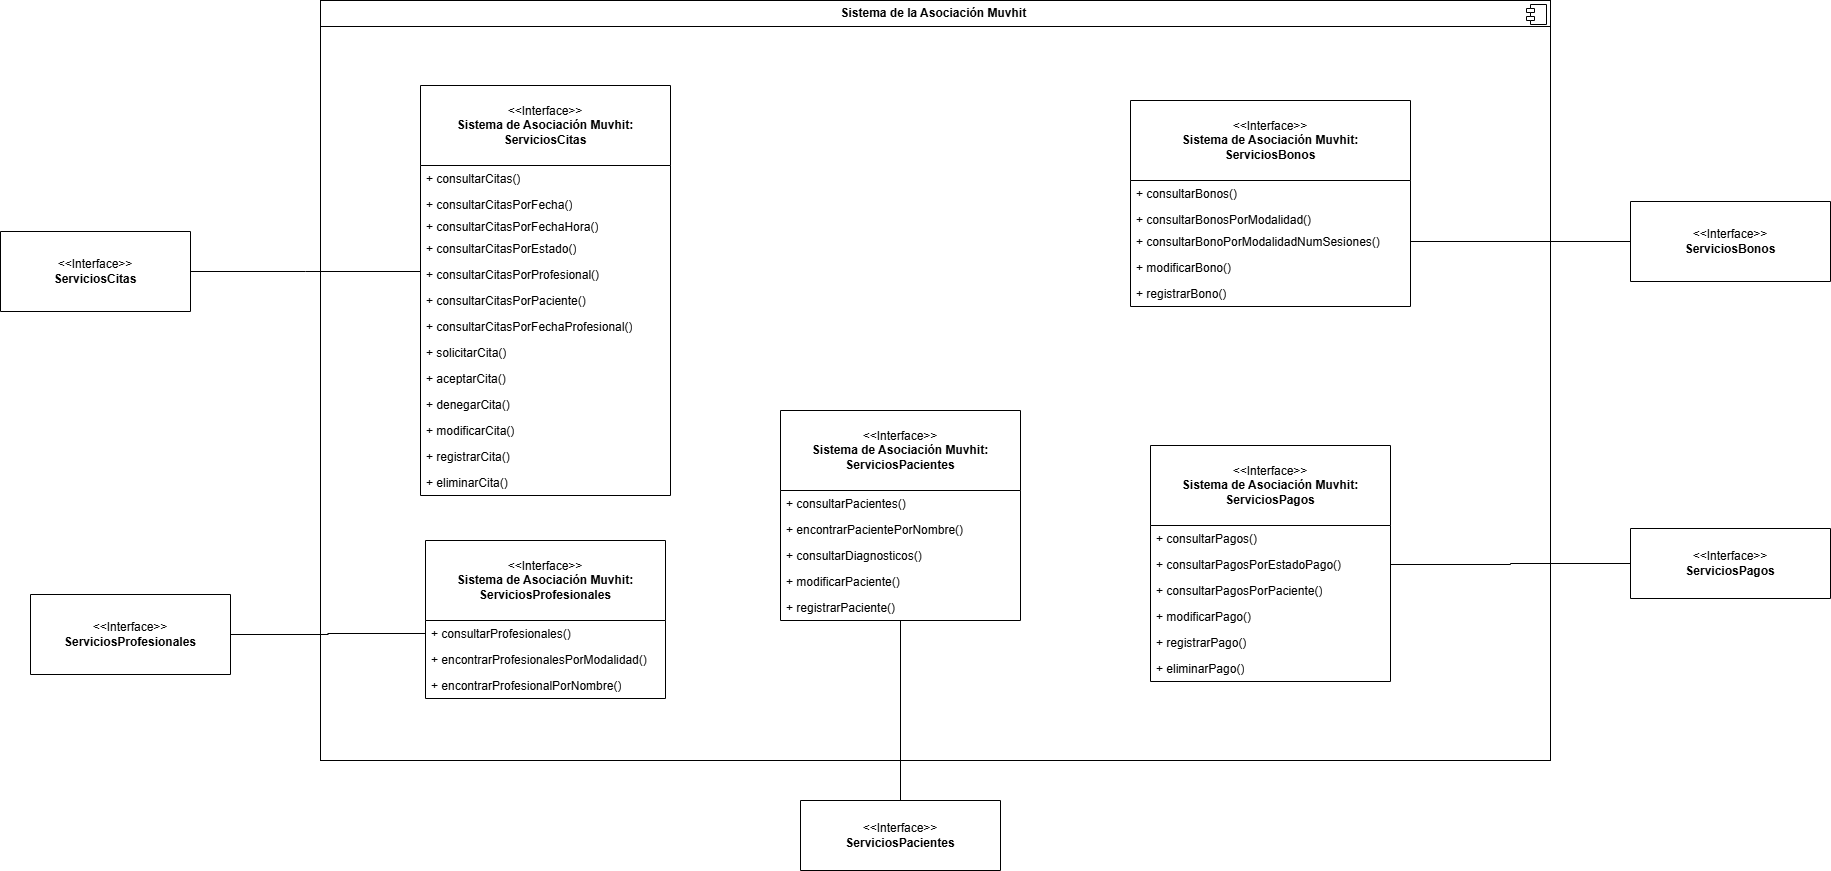

The diagram above was exported from draw.io. Its source (the exported page's mxGraphModel, read from the mxfile embedded in the PNG):
<mxGraphModel dx="1894" dy="2120" grid="1" gridSize="10" guides="1" tooltips="1" connect="1" arrows="1" fold="1" page="1" pageScale="1" pageWidth="1100" pageHeight="850" background="none" math="0" shadow="0">
  <root>
    <mxCell id="0" />
    <mxCell id="1" parent="0" />
    <mxCell id="E_iJr2iHCM0mBAK_Gp_O-69" value="&amp;lt;&amp;lt;Interface&amp;gt;&amp;gt;&lt;br&gt;&lt;div&gt;&lt;b style=&quot;background-color: initial;&quot;&gt;ServiciosCitas&lt;/b&gt;&lt;/div&gt;" style="swimlane;fontStyle=0;childLayout=stackLayout;horizontal=1;startSize=80;fillColor=none;horizontalStack=0;resizeParent=1;resizeParentMax=0;resizeLast=0;collapsible=1;marginBottom=0;whiteSpace=wrap;html=1;" parent="1" vertex="1">
      <mxGeometry x="-200" y="-1129" width="190" height="80" as="geometry" />
    </mxCell>
    <mxCell id="E_iJr2iHCM0mBAK_Gp_O-70" value="&lt;p style=&quot;margin:0px;margin-top:6px;text-align:center;&quot;&gt;&lt;b&gt;Sistema de la Asociación Muvhit&amp;nbsp;&lt;/b&gt;&lt;/p&gt;&lt;hr size=&quot;1&quot; style=&quot;border-style:solid;&quot;&gt;&lt;p style=&quot;margin:0px;margin-left:8px;&quot;&gt;&lt;br&gt;&lt;/p&gt;" style="align=left;overflow=fill;html=1;dropTarget=0;whiteSpace=wrap;" parent="1" vertex="1">
      <mxGeometry x="120" y="-1360" width="1230" height="760" as="geometry" />
    </mxCell>
    <mxCell id="E_iJr2iHCM0mBAK_Gp_O-71" value="" style="shape=component;jettyWidth=8;jettyHeight=4;" parent="E_iJr2iHCM0mBAK_Gp_O-70" vertex="1">
      <mxGeometry x="1" width="20" height="20" relative="1" as="geometry">
        <mxPoint x="-24" y="4" as="offset" />
      </mxGeometry>
    </mxCell>
    <mxCell id="E_iJr2iHCM0mBAK_Gp_O-86" value="&amp;lt;&amp;lt;Interface&amp;gt;&amp;gt;&lt;br&gt;&lt;div&gt;&lt;b&gt;Sistema de Asociación Muvhit:&lt;/b&gt;&lt;/div&gt;&lt;div&gt;&lt;b&gt;ServiciosPacientes&lt;/b&gt;&lt;/div&gt;" style="swimlane;fontStyle=0;childLayout=stackLayout;horizontal=1;startSize=80;fillColor=none;horizontalStack=0;resizeParent=1;resizeParentMax=0;resizeLast=0;collapsible=1;marginBottom=0;whiteSpace=wrap;html=1;" parent="1" vertex="1">
      <mxGeometry x="580" y="-950" width="240" height="210" as="geometry" />
    </mxCell>
    <mxCell id="E_iJr2iHCM0mBAK_Gp_O-87" value="+&amp;nbsp;&lt;span style=&quot;background-color: initial;&quot;&gt;consultarPacientes()&lt;/span&gt;" style="text;strokeColor=none;fillColor=none;align=left;verticalAlign=top;spacingLeft=4;spacingRight=4;overflow=hidden;rotatable=0;points=[[0,0.5],[1,0.5]];portConstraint=eastwest;whiteSpace=wrap;html=1;" parent="E_iJr2iHCM0mBAK_Gp_O-86" vertex="1">
      <mxGeometry y="80" width="240" height="26" as="geometry" />
    </mxCell>
    <mxCell id="E_iJr2iHCM0mBAK_Gp_O-88" value="+&amp;nbsp;encontrarPacientePorNombre()" style="text;strokeColor=none;fillColor=none;align=left;verticalAlign=top;spacingLeft=4;spacingRight=4;overflow=hidden;rotatable=0;points=[[0,0.5],[1,0.5]];portConstraint=eastwest;whiteSpace=wrap;html=1;" parent="E_iJr2iHCM0mBAK_Gp_O-86" vertex="1">
      <mxGeometry y="106" width="240" height="26" as="geometry" />
    </mxCell>
    <mxCell id="E_iJr2iHCM0mBAK_Gp_O-89" value="+&amp;nbsp;consultarDiagnosticos()" style="text;strokeColor=none;fillColor=none;align=left;verticalAlign=top;spacingLeft=4;spacingRight=4;overflow=hidden;rotatable=0;points=[[0,0.5],[1,0.5]];portConstraint=eastwest;whiteSpace=wrap;html=1;" parent="E_iJr2iHCM0mBAK_Gp_O-86" vertex="1">
      <mxGeometry y="132" width="240" height="26" as="geometry" />
    </mxCell>
    <mxCell id="E_iJr2iHCM0mBAK_Gp_O-90" value="+&amp;nbsp;modificarPaciente()" style="text;strokeColor=none;fillColor=none;align=left;verticalAlign=top;spacingLeft=4;spacingRight=4;overflow=hidden;rotatable=0;points=[[0,0.5],[1,0.5]];portConstraint=eastwest;whiteSpace=wrap;html=1;" parent="E_iJr2iHCM0mBAK_Gp_O-86" vertex="1">
      <mxGeometry y="158" width="240" height="26" as="geometry" />
    </mxCell>
    <mxCell id="E_iJr2iHCM0mBAK_Gp_O-91" value="+ registrarPaciente()" style="text;strokeColor=none;fillColor=none;align=left;verticalAlign=top;spacingLeft=4;spacingRight=4;overflow=hidden;rotatable=0;points=[[0,0.5],[1,0.5]];portConstraint=eastwest;whiteSpace=wrap;html=1;" parent="E_iJr2iHCM0mBAK_Gp_O-86" vertex="1">
      <mxGeometry y="184" width="240" height="26" as="geometry" />
    </mxCell>
    <mxCell id="E_iJr2iHCM0mBAK_Gp_O-92" value="&amp;lt;&amp;lt;Interface&amp;gt;&amp;gt;&lt;br&gt;&lt;div&gt;&lt;b style=&quot;background-color: initial;&quot;&gt;ServiciosPacientes&lt;/b&gt;&lt;/div&gt;" style="swimlane;fontStyle=0;childLayout=stackLayout;horizontal=1;startSize=70;fillColor=none;horizontalStack=0;resizeParent=1;resizeParentMax=0;resizeLast=0;collapsible=1;marginBottom=0;whiteSpace=wrap;html=1;" parent="1" vertex="1">
      <mxGeometry x="600" y="-560" width="200" height="70" as="geometry" />
    </mxCell>
    <mxCell id="E_iJr2iHCM0mBAK_Gp_O-93" value="&amp;lt;&amp;lt;Interface&amp;gt;&amp;gt;&lt;br&gt;&lt;div&gt;&lt;b&gt;Sistema de Asociación Muvhit:&lt;/b&gt;&lt;/div&gt;&lt;div&gt;&lt;b&gt;ServiciosBonos&lt;/b&gt;&lt;/div&gt;" style="swimlane;fontStyle=0;childLayout=stackLayout;horizontal=1;startSize=80;fillColor=none;horizontalStack=0;resizeParent=1;resizeParentMax=0;resizeLast=0;collapsible=1;marginBottom=0;whiteSpace=wrap;html=1;" parent="1" vertex="1">
      <mxGeometry x="930" y="-1260" width="280" height="206" as="geometry" />
    </mxCell>
    <mxCell id="E_iJr2iHCM0mBAK_Gp_O-94" value="+&amp;nbsp;consultarBonos()" style="text;strokeColor=none;fillColor=none;align=left;verticalAlign=top;spacingLeft=4;spacingRight=4;overflow=hidden;rotatable=0;points=[[0,0.5],[1,0.5]];portConstraint=eastwest;whiteSpace=wrap;html=1;" parent="E_iJr2iHCM0mBAK_Gp_O-93" vertex="1">
      <mxGeometry y="80" width="280" height="26" as="geometry" />
    </mxCell>
    <mxCell id="E_iJr2iHCM0mBAK_Gp_O-95" value="+&amp;nbsp;consultarBonosPorModalidad()" style="text;strokeColor=none;fillColor=none;align=left;verticalAlign=top;spacingLeft=4;spacingRight=4;overflow=hidden;rotatable=0;points=[[0,0.5],[1,0.5]];portConstraint=eastwest;whiteSpace=wrap;html=1;" parent="E_iJr2iHCM0mBAK_Gp_O-93" vertex="1">
      <mxGeometry y="106" width="280" height="22" as="geometry" />
    </mxCell>
    <mxCell id="E_iJr2iHCM0mBAK_Gp_O-96" value="+&amp;nbsp;consultarBonoPorModalidadNumSesiones()" style="text;strokeColor=none;fillColor=none;align=left;verticalAlign=top;spacingLeft=4;spacingRight=4;overflow=hidden;rotatable=0;points=[[0,0.5],[1,0.5]];portConstraint=eastwest;whiteSpace=wrap;html=1;" parent="E_iJr2iHCM0mBAK_Gp_O-93" vertex="1">
      <mxGeometry y="128" width="280" height="26" as="geometry" />
    </mxCell>
    <mxCell id="E_iJr2iHCM0mBAK_Gp_O-97" value="+&amp;nbsp;modificarBono()" style="text;strokeColor=none;fillColor=none;align=left;verticalAlign=top;spacingLeft=4;spacingRight=4;overflow=hidden;rotatable=0;points=[[0,0.5],[1,0.5]];portConstraint=eastwest;whiteSpace=wrap;html=1;" parent="E_iJr2iHCM0mBAK_Gp_O-93" vertex="1">
      <mxGeometry y="154" width="280" height="26" as="geometry" />
    </mxCell>
    <mxCell id="E_iJr2iHCM0mBAK_Gp_O-98" value="+ registrarBono()" style="text;strokeColor=none;fillColor=none;align=left;verticalAlign=top;spacingLeft=4;spacingRight=4;overflow=hidden;rotatable=0;points=[[0,0.5],[1,0.5]];portConstraint=eastwest;whiteSpace=wrap;html=1;" parent="E_iJr2iHCM0mBAK_Gp_O-93" vertex="1">
      <mxGeometry y="180" width="280" height="26" as="geometry" />
    </mxCell>
    <mxCell id="E_iJr2iHCM0mBAK_Gp_O-100" value="&amp;lt;&amp;lt;Interface&amp;gt;&amp;gt;&lt;div&gt;&lt;b&gt;ServiciosBonos&lt;/b&gt;&lt;/div&gt;" style="swimlane;fontStyle=0;childLayout=stackLayout;horizontal=1;startSize=80;fillColor=none;horizontalStack=0;resizeParent=1;resizeParentMax=0;resizeLast=0;collapsible=1;marginBottom=0;whiteSpace=wrap;html=1;" parent="1" vertex="1">
      <mxGeometry x="1430" y="-1159" width="200" height="80" as="geometry" />
    </mxCell>
    <mxCell id="E_iJr2iHCM0mBAK_Gp_O-101" value="&amp;lt;&amp;lt;Interface&amp;gt;&amp;gt;&lt;br&gt;&lt;div&gt;&lt;b&gt;Sistema de Asociación Muvhit:&lt;/b&gt;&lt;/div&gt;&lt;div&gt;&lt;b&gt;ServiciosPagos&lt;/b&gt;&lt;/div&gt;" style="swimlane;fontStyle=0;childLayout=stackLayout;horizontal=1;startSize=80;fillColor=none;horizontalStack=0;resizeParent=1;resizeParentMax=0;resizeLast=0;collapsible=1;marginBottom=0;whiteSpace=wrap;html=1;" parent="1" vertex="1">
      <mxGeometry x="950" y="-915" width="240" height="236" as="geometry" />
    </mxCell>
    <mxCell id="E_iJr2iHCM0mBAK_Gp_O-102" value="+&amp;nbsp;&lt;span style=&quot;background-color: initial;&quot;&gt;consultarPagos()&lt;/span&gt;" style="text;strokeColor=none;fillColor=none;align=left;verticalAlign=top;spacingLeft=4;spacingRight=4;overflow=hidden;rotatable=0;points=[[0,0.5],[1,0.5]];portConstraint=eastwest;whiteSpace=wrap;html=1;" parent="E_iJr2iHCM0mBAK_Gp_O-101" vertex="1">
      <mxGeometry y="80" width="240" height="26" as="geometry" />
    </mxCell>
    <mxCell id="E_iJr2iHCM0mBAK_Gp_O-103" value="+&amp;nbsp;consultarPagosPorEstadoPago()" style="text;strokeColor=none;fillColor=none;align=left;verticalAlign=top;spacingLeft=4;spacingRight=4;overflow=hidden;rotatable=0;points=[[0,0.5],[1,0.5]];portConstraint=eastwest;whiteSpace=wrap;html=1;" parent="E_iJr2iHCM0mBAK_Gp_O-101" vertex="1">
      <mxGeometry y="106" width="240" height="26" as="geometry" />
    </mxCell>
    <mxCell id="E_iJr2iHCM0mBAK_Gp_O-104" value="+&amp;nbsp;consultarPagosPorPaciente()" style="text;strokeColor=none;fillColor=none;align=left;verticalAlign=top;spacingLeft=4;spacingRight=4;overflow=hidden;rotatable=0;points=[[0,0.5],[1,0.5]];portConstraint=eastwest;whiteSpace=wrap;html=1;" parent="E_iJr2iHCM0mBAK_Gp_O-101" vertex="1">
      <mxGeometry y="132" width="240" height="26" as="geometry" />
    </mxCell>
    <mxCell id="E_iJr2iHCM0mBAK_Gp_O-105" value="+&amp;nbsp;modificarPago()" style="text;strokeColor=none;fillColor=none;align=left;verticalAlign=top;spacingLeft=4;spacingRight=4;overflow=hidden;rotatable=0;points=[[0,0.5],[1,0.5]];portConstraint=eastwest;whiteSpace=wrap;html=1;" parent="E_iJr2iHCM0mBAK_Gp_O-101" vertex="1">
      <mxGeometry y="158" width="240" height="26" as="geometry" />
    </mxCell>
    <mxCell id="E_iJr2iHCM0mBAK_Gp_O-106" value="+ registrarPago()" style="text;strokeColor=none;fillColor=none;align=left;verticalAlign=top;spacingLeft=4;spacingRight=4;overflow=hidden;rotatable=0;points=[[0,0.5],[1,0.5]];portConstraint=eastwest;whiteSpace=wrap;html=1;" parent="E_iJr2iHCM0mBAK_Gp_O-101" vertex="1">
      <mxGeometry y="184" width="240" height="26" as="geometry" />
    </mxCell>
    <mxCell id="E_iJr2iHCM0mBAK_Gp_O-107" value="+ eliminarPago()" style="text;strokeColor=none;fillColor=none;align=left;verticalAlign=top;spacingLeft=4;spacingRight=4;overflow=hidden;rotatable=0;points=[[0,0.5],[1,0.5]];portConstraint=eastwest;whiteSpace=wrap;html=1;" parent="E_iJr2iHCM0mBAK_Gp_O-101" vertex="1">
      <mxGeometry y="210" width="240" height="26" as="geometry" />
    </mxCell>
    <mxCell id="E_iJr2iHCM0mBAK_Gp_O-119" style="edgeStyle=orthogonalEdgeStyle;rounded=0;orthogonalLoop=1;jettySize=auto;html=1;exitX=0;exitY=0.5;exitDx=0;exitDy=0;entryX=1;entryY=0.5;entryDx=0;entryDy=0;endArrow=none;endFill=0;" parent="1" source="E_iJr2iHCM0mBAK_Gp_O-108" target="E_iJr2iHCM0mBAK_Gp_O-103" edge="1">
      <mxGeometry relative="1" as="geometry" />
    </mxCell>
    <mxCell id="E_iJr2iHCM0mBAK_Gp_O-108" value="&amp;lt;&amp;lt;Interface&amp;gt;&amp;gt;&lt;br&gt;&lt;div&gt;&lt;b style=&quot;background-color: initial;&quot;&gt;ServiciosPagos&lt;/b&gt;&lt;/div&gt;" style="swimlane;fontStyle=0;childLayout=stackLayout;horizontal=1;startSize=80;fillColor=none;horizontalStack=0;resizeParent=1;resizeParentMax=0;resizeLast=0;collapsible=1;marginBottom=0;whiteSpace=wrap;html=1;" parent="1" vertex="1">
      <mxGeometry x="1430" y="-832" width="200" height="70" as="geometry" />
    </mxCell>
    <mxCell id="E_iJr2iHCM0mBAK_Gp_O-109" value="&amp;lt;&amp;lt;Interface&amp;gt;&amp;gt;&lt;br&gt;&lt;div&gt;&lt;b&gt;Sistema de Asociación Muvhit:&lt;/b&gt;&lt;/div&gt;&lt;div&gt;&lt;b&gt;ServiciosProfesionales&lt;/b&gt;&lt;/div&gt;" style="swimlane;fontStyle=0;childLayout=stackLayout;horizontal=1;startSize=80;fillColor=none;horizontalStack=0;resizeParent=1;resizeParentMax=0;resizeLast=0;collapsible=1;marginBottom=0;whiteSpace=wrap;html=1;" parent="1" vertex="1">
      <mxGeometry x="225" y="-820" width="240" height="158" as="geometry" />
    </mxCell>
    <mxCell id="E_iJr2iHCM0mBAK_Gp_O-110" value="+&amp;nbsp;&lt;span style=&quot;background-color: initial;&quot;&gt;consultarProfesionales()&lt;/span&gt;" style="text;strokeColor=none;fillColor=none;align=left;verticalAlign=top;spacingLeft=4;spacingRight=4;overflow=hidden;rotatable=0;points=[[0,0.5],[1,0.5]];portConstraint=eastwest;whiteSpace=wrap;html=1;" parent="E_iJr2iHCM0mBAK_Gp_O-109" vertex="1">
      <mxGeometry y="80" width="240" height="26" as="geometry" />
    </mxCell>
    <mxCell id="E_iJr2iHCM0mBAK_Gp_O-111" value="+ encontrarProfesionalesPorModalidad()" style="text;strokeColor=none;fillColor=none;align=left;verticalAlign=top;spacingLeft=4;spacingRight=4;overflow=hidden;rotatable=0;points=[[0,0.5],[1,0.5]];portConstraint=eastwest;whiteSpace=wrap;html=1;" parent="E_iJr2iHCM0mBAK_Gp_O-109" vertex="1">
      <mxGeometry y="106" width="240" height="26" as="geometry" />
    </mxCell>
    <mxCell id="E_iJr2iHCM0mBAK_Gp_O-112" value="+ encontrarProfesionalPorNombre()" style="text;strokeColor=none;fillColor=none;align=left;verticalAlign=top;spacingLeft=4;spacingRight=4;overflow=hidden;rotatable=0;points=[[0,0.5],[1,0.5]];portConstraint=eastwest;whiteSpace=wrap;html=1;" parent="E_iJr2iHCM0mBAK_Gp_O-109" vertex="1">
      <mxGeometry y="132" width="240" height="26" as="geometry" />
    </mxCell>
    <mxCell id="JT2M0e2jcwaXMAL9-9mz-1" style="edgeStyle=orthogonalEdgeStyle;rounded=0;orthogonalLoop=1;jettySize=auto;html=1;exitX=1;exitY=0.5;exitDx=0;exitDy=0;entryX=0;entryY=0.5;entryDx=0;entryDy=0;endArrow=none;endFill=0;" parent="1" source="E_iJr2iHCM0mBAK_Gp_O-113" target="E_iJr2iHCM0mBAK_Gp_O-110" edge="1">
      <mxGeometry relative="1" as="geometry" />
    </mxCell>
    <mxCell id="E_iJr2iHCM0mBAK_Gp_O-113" value="&amp;lt;&amp;lt;Interface&amp;gt;&amp;gt;&lt;br&gt;&lt;div&gt;&lt;b style=&quot;background-color: initial;&quot;&gt;ServiciosProfesionales&lt;/b&gt;&lt;/div&gt;" style="swimlane;fontStyle=0;childLayout=stackLayout;horizontal=1;startSize=80;fillColor=none;horizontalStack=0;resizeParent=1;resizeParentMax=0;resizeLast=0;collapsible=1;marginBottom=0;whiteSpace=wrap;html=1;" parent="1" vertex="1">
      <mxGeometry x="-170" y="-766" width="200" height="80" as="geometry" />
    </mxCell>
    <mxCell id="E_iJr2iHCM0mBAK_Gp_O-116" style="edgeStyle=orthogonalEdgeStyle;rounded=0;orthogonalLoop=1;jettySize=auto;html=1;exitX=1;exitY=0.5;exitDx=0;exitDy=0;entryX=0;entryY=0.5;entryDx=0;entryDy=0;endArrow=none;endFill=0;" parent="1" source="E_iJr2iHCM0mBAK_Gp_O-96" target="E_iJr2iHCM0mBAK_Gp_O-100" edge="1">
      <mxGeometry relative="1" as="geometry" />
    </mxCell>
    <mxCell id="E_iJr2iHCM0mBAK_Gp_O-128" value="&amp;lt;&amp;lt;Interface&amp;gt;&amp;gt;&lt;br&gt;&lt;div&gt;&lt;b&gt;Sistema de Asociación Muvhit:&lt;/b&gt;&lt;/div&gt;&lt;div&gt;&lt;b&gt;ServiciosCitas&lt;/b&gt;&lt;/div&gt;" style="swimlane;fontStyle=0;childLayout=stackLayout;horizontal=1;startSize=80;fillColor=none;horizontalStack=0;resizeParent=1;resizeParentMax=0;resizeLast=0;collapsible=1;marginBottom=0;whiteSpace=wrap;html=1;" parent="1" vertex="1">
      <mxGeometry x="220" y="-1275" width="250" height="410" as="geometry" />
    </mxCell>
    <mxCell id="E_iJr2iHCM0mBAK_Gp_O-129" value="+&amp;nbsp;&lt;span style=&quot;background-color: initial;&quot;&gt;consultarCitas()&lt;/span&gt;" style="text;strokeColor=none;fillColor=none;align=left;verticalAlign=top;spacingLeft=4;spacingRight=4;overflow=hidden;rotatable=0;points=[[0,0.5],[1,0.5]];portConstraint=eastwest;whiteSpace=wrap;html=1;" parent="E_iJr2iHCM0mBAK_Gp_O-128" vertex="1">
      <mxGeometry y="80" width="250" height="26" as="geometry" />
    </mxCell>
    <mxCell id="E_iJr2iHCM0mBAK_Gp_O-130" value="+&amp;nbsp;consultarCitasPorFecha()" style="text;strokeColor=none;fillColor=none;align=left;verticalAlign=top;spacingLeft=4;spacingRight=4;overflow=hidden;rotatable=0;points=[[0,0.5],[1,0.5]];portConstraint=eastwest;whiteSpace=wrap;html=1;" parent="E_iJr2iHCM0mBAK_Gp_O-128" vertex="1">
      <mxGeometry y="106" width="250" height="22" as="geometry" />
    </mxCell>
    <mxCell id="rqJxgbfPD_3B5Rlxc0_d-2" value="+&amp;nbsp;consultarCitasPorFechaHora()" style="text;strokeColor=none;fillColor=none;align=left;verticalAlign=top;spacingLeft=4;spacingRight=4;overflow=hidden;rotatable=0;points=[[0,0.5],[1,0.5]];portConstraint=eastwest;whiteSpace=wrap;html=1;" parent="E_iJr2iHCM0mBAK_Gp_O-128" vertex="1">
      <mxGeometry y="128" width="250" height="22" as="geometry" />
    </mxCell>
    <mxCell id="E_iJr2iHCM0mBAK_Gp_O-131" value="+&amp;nbsp;consultarCitasPorEstado()" style="text;strokeColor=none;fillColor=none;align=left;verticalAlign=top;spacingLeft=4;spacingRight=4;overflow=hidden;rotatable=0;points=[[0,0.5],[1,0.5]];portConstraint=eastwest;whiteSpace=wrap;html=1;" parent="E_iJr2iHCM0mBAK_Gp_O-128" vertex="1">
      <mxGeometry y="150" width="250" height="26" as="geometry" />
    </mxCell>
    <mxCell id="E_iJr2iHCM0mBAK_Gp_O-132" value="+ consultarCitasPorProfesional()" style="text;strokeColor=none;fillColor=none;align=left;verticalAlign=top;spacingLeft=4;spacingRight=4;overflow=hidden;rotatable=0;points=[[0,0.5],[1,0.5]];portConstraint=eastwest;whiteSpace=wrap;html=1;" parent="E_iJr2iHCM0mBAK_Gp_O-128" vertex="1">
      <mxGeometry y="176" width="250" height="26" as="geometry" />
    </mxCell>
    <mxCell id="E_iJr2iHCM0mBAK_Gp_O-133" value="+ consultarCitasPorPaciente()" style="text;strokeColor=none;fillColor=none;align=left;verticalAlign=top;spacingLeft=4;spacingRight=4;overflow=hidden;rotatable=0;points=[[0,0.5],[1,0.5]];portConstraint=eastwest;whiteSpace=wrap;html=1;" parent="E_iJr2iHCM0mBAK_Gp_O-128" vertex="1">
      <mxGeometry y="202" width="250" height="26" as="geometry" />
    </mxCell>
    <mxCell id="E_iJr2iHCM0mBAK_Gp_O-134" value="+&amp;nbsp;consultarCitasPorFechaProfesional()" style="text;strokeColor=none;fillColor=none;align=left;verticalAlign=top;spacingLeft=4;spacingRight=4;overflow=hidden;rotatable=0;points=[[0,0.5],[1,0.5]];portConstraint=eastwest;whiteSpace=wrap;html=1;" parent="E_iJr2iHCM0mBAK_Gp_O-128" vertex="1">
      <mxGeometry y="228" width="250" height="26" as="geometry" />
    </mxCell>
    <mxCell id="E_iJr2iHCM0mBAK_Gp_O-136" value="+&amp;nbsp;solicitarCita()" style="text;strokeColor=none;fillColor=none;align=left;verticalAlign=top;spacingLeft=4;spacingRight=4;overflow=hidden;rotatable=0;points=[[0,0.5],[1,0.5]];portConstraint=eastwest;whiteSpace=wrap;html=1;" parent="E_iJr2iHCM0mBAK_Gp_O-128" vertex="1">
      <mxGeometry y="254" width="250" height="26" as="geometry" />
    </mxCell>
    <mxCell id="E_iJr2iHCM0mBAK_Gp_O-137" value="+ aceptarCita()" style="text;strokeColor=none;fillColor=none;align=left;verticalAlign=top;spacingLeft=4;spacingRight=4;overflow=hidden;rotatable=0;points=[[0,0.5],[1,0.5]];portConstraint=eastwest;whiteSpace=wrap;html=1;" parent="E_iJr2iHCM0mBAK_Gp_O-128" vertex="1">
      <mxGeometry y="280" width="250" height="26" as="geometry" />
    </mxCell>
    <mxCell id="E_iJr2iHCM0mBAK_Gp_O-138" value="+ denegarCita()" style="text;strokeColor=none;fillColor=none;align=left;verticalAlign=top;spacingLeft=4;spacingRight=4;overflow=hidden;rotatable=0;points=[[0,0.5],[1,0.5]];portConstraint=eastwest;whiteSpace=wrap;html=1;" parent="E_iJr2iHCM0mBAK_Gp_O-128" vertex="1">
      <mxGeometry y="306" width="250" height="26" as="geometry" />
    </mxCell>
    <mxCell id="E_iJr2iHCM0mBAK_Gp_O-139" value="+&amp;nbsp;modificarCita()" style="text;strokeColor=none;fillColor=none;align=left;verticalAlign=top;spacingLeft=4;spacingRight=4;overflow=hidden;rotatable=0;points=[[0,0.5],[1,0.5]];portConstraint=eastwest;whiteSpace=wrap;html=1;" parent="E_iJr2iHCM0mBAK_Gp_O-128" vertex="1">
      <mxGeometry y="332" width="250" height="26" as="geometry" />
    </mxCell>
    <mxCell id="E_iJr2iHCM0mBAK_Gp_O-140" value="+ registrarCita()" style="text;strokeColor=none;fillColor=none;align=left;verticalAlign=top;spacingLeft=4;spacingRight=4;overflow=hidden;rotatable=0;points=[[0,0.5],[1,0.5]];portConstraint=eastwest;whiteSpace=wrap;html=1;" parent="E_iJr2iHCM0mBAK_Gp_O-128" vertex="1">
      <mxGeometry y="358" width="250" height="26" as="geometry" />
    </mxCell>
    <mxCell id="E_iJr2iHCM0mBAK_Gp_O-141" value="+ eliminarCita()" style="text;strokeColor=none;fillColor=none;align=left;verticalAlign=top;spacingLeft=4;spacingRight=4;overflow=hidden;rotatable=0;points=[[0,0.5],[1,0.5]];portConstraint=eastwest;whiteSpace=wrap;html=1;" parent="E_iJr2iHCM0mBAK_Gp_O-128" vertex="1">
      <mxGeometry y="384" width="250" height="26" as="geometry" />
    </mxCell>
    <mxCell id="E_iJr2iHCM0mBAK_Gp_O-142" style="edgeStyle=orthogonalEdgeStyle;rounded=0;orthogonalLoop=1;jettySize=auto;html=1;exitX=1;exitY=0.5;exitDx=0;exitDy=0;endArrow=none;endFill=0;" parent="1" source="E_iJr2iHCM0mBAK_Gp_O-69" edge="1">
      <mxGeometry relative="1" as="geometry">
        <mxPoint x="220" y="-1089" as="targetPoint" />
      </mxGeometry>
    </mxCell>
    <mxCell id="JT2M0e2jcwaXMAL9-9mz-3" style="edgeStyle=orthogonalEdgeStyle;rounded=0;orthogonalLoop=1;jettySize=auto;html=1;exitX=0.5;exitY=0;exitDx=0;exitDy=0;entryX=0.5;entryY=0.993;entryDx=0;entryDy=0;entryPerimeter=0;endArrow=none;endFill=0;" parent="1" source="E_iJr2iHCM0mBAK_Gp_O-92" target="E_iJr2iHCM0mBAK_Gp_O-91" edge="1">
      <mxGeometry relative="1" as="geometry">
        <Array as="points" />
      </mxGeometry>
    </mxCell>
  </root>
</mxGraphModel>